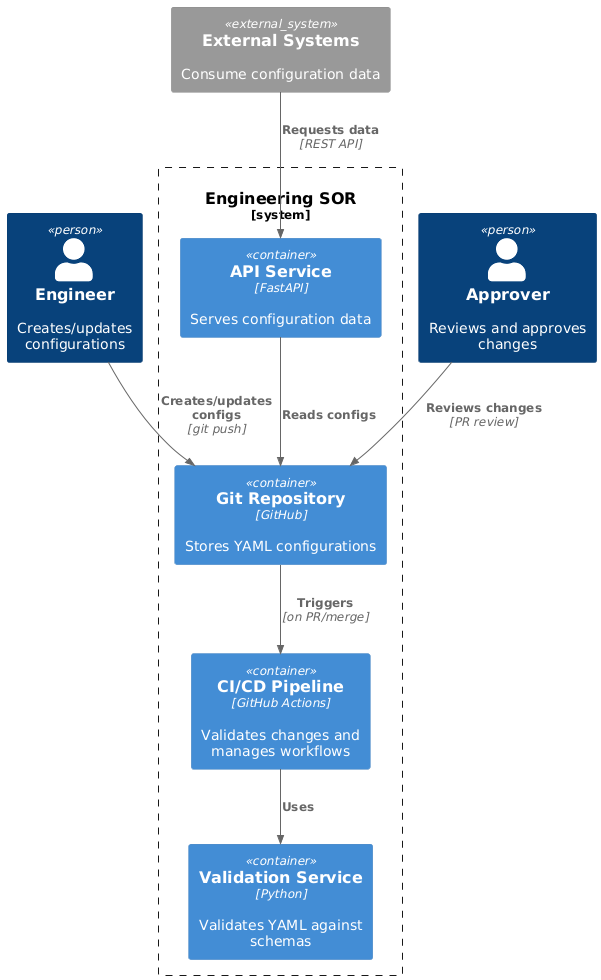

The diagram above was rendered by PlantUML. Its source (embedded in the PNG):
@startuml
!include https://raw.githubusercontent.com/plantuml-stdlib/C4-PlantUML/master/C4_Container.puml

Person(engineer, "Engineer", "Creates/updates configurations")
Person(approver, "Approver", "Reviews and approves changes")

System_Boundary(sor, "Engineering SOR") {
    Container(git_repo, "Git Repository", "GitHub", "Stores YAML configurations")
    Container(cicd, "CI/CD Pipeline", "GitHub Actions", "Validates changes and manages workflows")
    Container(api_service, "API Service", "FastAPI", "Serves configuration data")
    Container(validation, "Validation Service", "Python", "Validates YAML against schemas")
}

System_Ext(external_systems, "External Systems", "Consume configuration data")

Rel(engineer, git_repo, "Creates/updates configs", "git push")
Rel(approver, git_repo, "Reviews changes", "PR review")
Rel(git_repo, cicd, "Triggers", "on PR/merge")
Rel(cicd, validation, "Uses")
Rel(api_service, git_repo, "Reads configs")
Rel(external_systems, api_service, "Requests data", "REST API")
@enduml